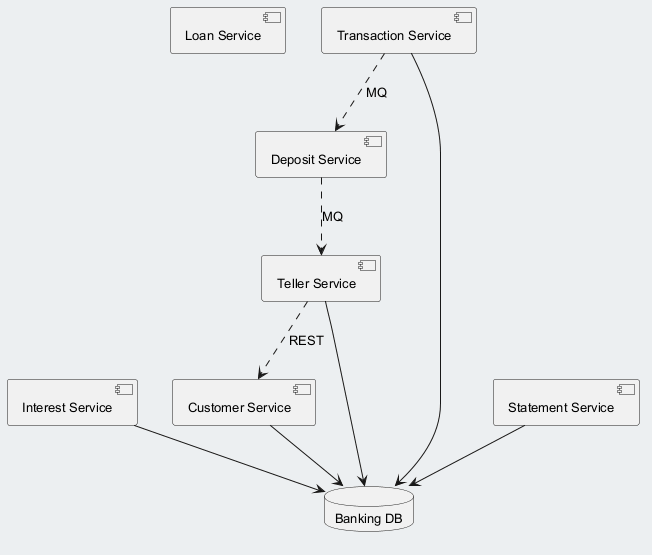

The diagram above was rendered by PlantUML. Its source (embedded in the PNG):
@startuml
skinparam backgroundColor #ECEFF1
skinparam classBackgroundColor #FFFFFF
skinparam classBorderColor #455A64
skinparam defaultFontSize 13
component "Loan Service" as C_LoanService
component "Interest Service" as C_InterestService
component "Transaction Service" as C_TransactionService
component "Teller Service" as C_TellerService
component "Statement Service" as C_StatementService
component "Customer Service" as C_CustomerService
component "Deposit Service" as C_DepositService
database "Banking DB" as DB_banking
C_InterestService --> DB_banking
C_TransactionService --> DB_banking
C_TellerService --> DB_banking
C_StatementService --> DB_banking
C_CustomerService --> DB_banking
C_TransactionService ..> C_DepositService : MQ
C_TellerService ..> C_CustomerService : REST
C_DepositService ..> C_TellerService : MQ
@enduml